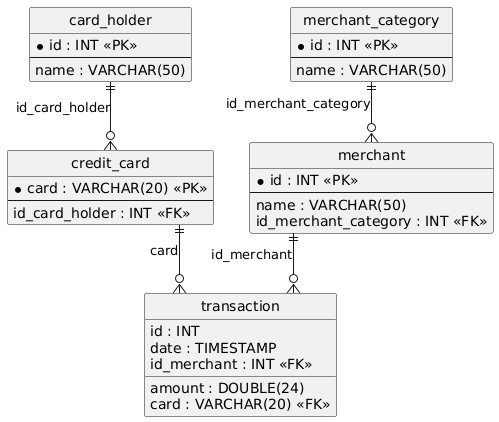

The diagram above was rendered by PlantUML. Its source (embedded in the PNG):
@startuml
hide circle
skinparam linetype ortho

entity "card_holder" as card_holder {
  * id : INT <<PK>>
  --
  name : VARCHAR(50)
}

entity "credit_card" as credit_card {
  * card : VARCHAR(20) <<PK>>
  --
  id_card_holder : INT <<FK>>
}

entity "merchant_category" as merchant_category {
  * id : INT <<PK>>
  --
  name : VARCHAR(50)
}

entity "merchant" as merchant {
  * id : INT <<PK>>
  --
  name : VARCHAR(50)
  id_merchant_category : INT <<FK>>
}

entity "transaction" as transaction {
  id : INT
  date : TIMESTAMP
  amount : DOUBLE(24)
  card : VARCHAR(20) <<FK>>
  id_merchant : INT <<FK>>
}

card_holder ||--o{ credit_card : "id_card_holder"
merchant_category ||--o{ merchant : "id_merchant_category"
credit_card ||--o{ transaction : "card"
merchant ||--o{ transaction : "id_merchant"
@enduml